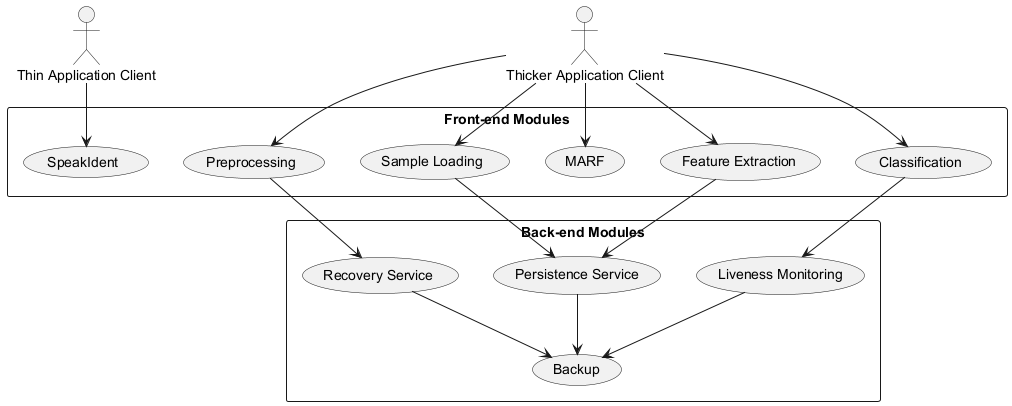

The diagram above was rendered by PlantUML. Its source (embedded in the PNG):
@startuml
actor "Thin Application Client" as ThinClient
actor "Thicker Application Client" as ThickClient

rectangle "Front-end Modules" {
  usecase "SpeakIdent" as UC1
  usecase "MARF" as UC2
  usecase "Sample Loading" as UC3
  usecase "Preprocessing" as UC4
  usecase "Feature Extraction" as UC5
  usecase "Classification" as UC6
}

rectangle "Back-end Modules" {
  usecase "Persistence Service" as UC7
  usecase "Recovery Service" as UC8
  usecase "Liveness Monitoring" as UC9
  usecase "Backup" as UC10
}

ThinClient --> UC1
ThickClient --> UC2
ThickClient --> UC3
ThickClient --> UC4
ThickClient --> UC5
ThickClient --> UC6

UC3 --> UC7
UC4 --> UC8
UC5 --> UC7
UC6 --> UC9
UC7 --> UC10
UC8 --> UC10
UC9 --> UC10
@enduml